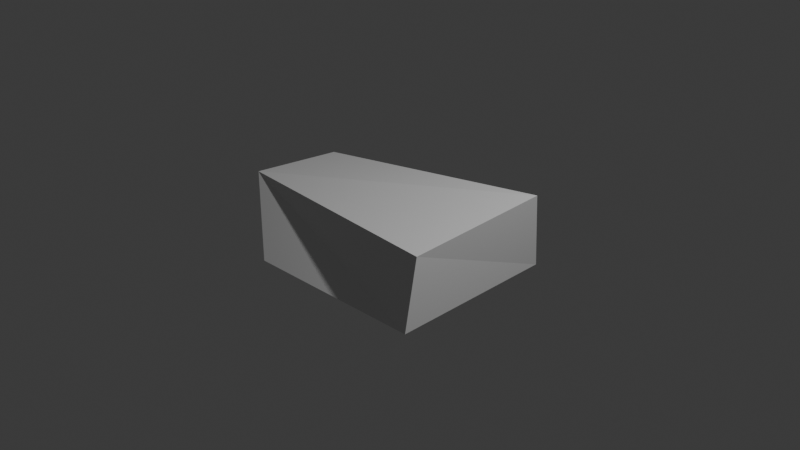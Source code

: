 # Source: Meat.blend  (saved by Blender 4.3.34; exported with 4.5.12 LTS)
import bpy
from mathutils import Matrix  # noqa: F401  (used for matrix-valued properties, if any)

bpy.ops.wm.read_factory_settings(use_empty=True)
scene = bpy.context.scene
scene.name = 'Scene'

# ---- collections
col_collection = bpy.data.collections.new('Collection'); scene.collection.children.link(col_collection)

# ---- materials (node trees are filled in below, after node groups)
mat_material = bpy.data.materials.new('Material')
mat_material.alpha_threshold = 0.0
mat_material.roughness = 0.5
mat_material.line_color = (0.0, 0.0, 0.0, 1.0)

# ---- material node trees
mat_material.use_nodes = True; mat_material.node_tree.nodes.clear()
_N = mat_material.node_tree.nodes; _L = mat_material.node_tree.links
n0 = _N.new('ShaderNodeOutputMaterial'); n0.name = 'Material Output'; n0.location = (300, 300)
n1 = _N.new('ShaderNodeBsdfPrincipled'); n1.name = 'Principled BSDF'; n1.location = (10, 300)
n1.inputs[3].default_value = 1.45
_L.new(n1.outputs[0], n0.inputs[0])
n0.is_active_output = True

# ---- world
world_world = bpy.data.worlds.new('World'); scene.world = world_world
world_world.use_nodes = True; world_world.node_tree.nodes.clear()
_N = world_world.node_tree.nodes; _L = world_world.node_tree.links
n0 = _N.new('ShaderNodeOutputWorld'); n0.name = 'World Output'; n0.location = (300, 300)
n1 = _N.new('ShaderNodeBackground'); n1.name = 'Background'; n1.location = (10, 300)
n1.inputs[0].default_value = (0.05088, 0.05088, 0.05088, 1.0)
_L.new(n1.outputs[0], n0.inputs[0])
n0.is_active_output = True
world_world.color = (0.05088, 0.05088, 0.05088)
world_world.sun_shadow_jitter_overblur = 0.0

# ---- cameras
cam_camera = bpy.data.cameras.new('Camera')
cam_camera.clip_end = 100.0
cam_camera.ortho_scale = 7.314

# ---- lights
light_light = bpy.data.lights.new('Light', 'POINT')
light_light.energy = 1000.0
light_light.shadow_soft_size = 0.1

# ---- meshes
me_cube = bpy.data.meshes.new('Cube')
me_cube.from_pydata([(1.075, 0.8523, 0.7006), (0.9966, 0.9958, -1.006), (1.055, -0.7765, 0.5129), (1.043, -0.9084, -1.021), (-1.664, 0.5462, 0.1379), (-0.9932, 0.9684, -0.9951), (-1.717, -0.4754, 0.2382), (-0.9947, -0.9856, -1.014)], [], [(0, 4, 6, 2), (3, 2, 6, 7), (7, 6, 4, 5), (5, 1, 3, 7), (1, 0, 2, 3), (5, 4, 0, 1)])
_uv = me_cube.uv_layers.new(name='UVMap')
_uv.uv.foreach_set('vector', [0.625, 0.5, 0.875, 0.5, 0.875, 0.75, 0.625, 0.75, 0.375, 0.75, 0.625, 0.75, 0.625, 1.0, 0.375, 1.0, 0.375, 0.0, 0.625, 0.0, 0.625, 0.25, 0.375, 0.25, 0.125, 0.5, 0.375, 0.5, 0.375, 0.75, 0.125, 0.75, 0.375, 0.5, 0.625, 0.5, 0.625, 0.75, 0.375, 0.75, 0.375, 0.25, 0.625, 0.25, 0.625, 0.5, 0.375, 0.5])
me_cube.materials.append(mat_material)
me_cube.use_mirror_vertex_groups = False
me_cube.update()

# ---- objects
ob_cube = bpy.data.objects.new('Cube', me_cube)
ob_light = bpy.data.objects.new('Light', light_light)
ob_camera = bpy.data.objects.new('Camera', cam_camera)

# ---- transforms, parenting, visibility, modifiers, constraints
ob_cube.location = (0.0, 0.0, 0.0)
ob_cube.scale = (1.0, 1.0, 0.5)
ob_cube.lock_rotations_4d = False
ob_cube.empty_display_type = 'ARROWS'
ob_cube.lineart.crease_threshold = 0.0
ob_light.location = (4.076, 1.005, 5.904)
ob_light.rotation_euler = (0.6503, 0.05522, 1.866)
ob_light.lock_rotations_4d = False
ob_light.empty_display_type = 'ARROWS'
ob_light.color = (0.0, 0.0, 0.0, 0.0)
ob_light.lineart.crease_threshold = 0.0
ob_camera.location = (7.359, -6.926, 4.958)
ob_camera.rotation_euler = (1.109, 0.0, 0.8149)
ob_camera.lock_rotations_4d = False
ob_camera.empty_display_type = 'ARROWS'
ob_camera.color = (0.0, 0.0, 0.0, 0.0)
ob_camera.display_type = 'WIRE'
ob_camera.lineart.crease_threshold = 0.0

# ---- collection membership
col_collection.objects.link(ob_cube)
col_collection.objects.link(ob_light)
col_collection.objects.link(ob_camera)

# ---- scene / render settings (as saved in the file)
scene.camera = ob_camera
scene.frame_start = 1; scene.frame_end = 250; scene.frame_set(1)
scene.render.engine = 'BLENDER_EEVEE_NEXT'
bpy.context.view_layer.update()
